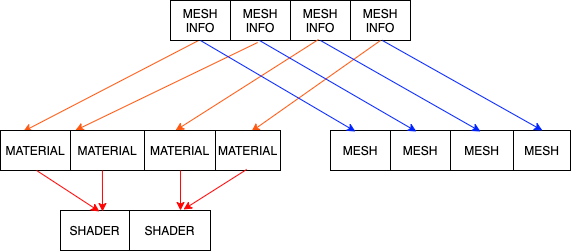

The diagram above was exported from draw.io. Its source (the exported page's mxGraphModel, read from the mxfile embedded in the PNG):
<mxGraphModel dx="1426" dy="745" grid="1" gridSize="10" guides="1" tooltips="1" connect="1" arrows="1" fold="1" page="1" pageScale="1" pageWidth="827" pageHeight="1169" math="0" shadow="0">
  <root>
    <mxCell id="0" />
    <mxCell id="1" parent="0" />
    <mxCell id="oqkuJnH-XGyVOOaqvlcQ-74" value="" style="endArrow=classic;html=1;entryX=0.267;entryY=0;entryDx=0;entryDy=0;entryPerimeter=0;exitX=0.363;exitY=1.05;exitDx=0;exitDy=0;exitPerimeter=0;strokeColor=#FF570F;" edge="1" parent="1" source="oqkuJnH-XGyVOOaqvlcQ-3" target="oqkuJnH-XGyVOOaqvlcQ-48">
      <mxGeometry width="50" height="50" relative="1" as="geometry">
        <mxPoint x="433" y="270" as="sourcePoint" />
        <mxPoint x="440" y="330" as="targetPoint" />
      </mxGeometry>
    </mxCell>
    <mxCell id="oqkuJnH-XGyVOOaqvlcQ-75" value="" style="endArrow=classic;html=1;entryX=0.081;entryY=0.025;entryDx=0;entryDy=0;entryPerimeter=0;strokeColor=#FF570F;" edge="1" parent="1" target="oqkuJnH-XGyVOOaqvlcQ-48">
      <mxGeometry width="50" height="50" relative="1" as="geometry">
        <mxPoint x="400" y="189" as="sourcePoint" />
        <mxPoint x="440" y="330" as="targetPoint" />
      </mxGeometry>
    </mxCell>
    <mxCell id="oqkuJnH-XGyVOOaqvlcQ-2" value="" style="shape=table;html=1;whiteSpace=wrap;startSize=0;container=1;collapsible=0;childLayout=tableLayout;columnLines=1;rounded=0;resizeWidth=0;" vertex="1" parent="1">
      <mxGeometry x="370" y="150" width="240" height="40" as="geometry" />
    </mxCell>
    <mxCell id="oqkuJnH-XGyVOOaqvlcQ-3" value="" style="shape=partialRectangle;html=1;whiteSpace=wrap;collapsible=0;dropTarget=0;pointerEvents=0;fillColor=none;top=0;left=0;bottom=0;right=0;points=[[0,0.5],[1,0.5]];portConstraint=eastwest;" vertex="1" parent="oqkuJnH-XGyVOOaqvlcQ-2">
      <mxGeometry width="240" height="40" as="geometry" />
    </mxCell>
    <mxCell id="oqkuJnH-XGyVOOaqvlcQ-4" value="MESH INFO" style="shape=partialRectangle;html=1;whiteSpace=wrap;connectable=0;fillColor=none;top=0;left=0;bottom=0;right=0;overflow=hidden;" vertex="1" parent="oqkuJnH-XGyVOOaqvlcQ-3">
      <mxGeometry width="60" height="40" as="geometry" />
    </mxCell>
    <mxCell id="oqkuJnH-XGyVOOaqvlcQ-5" value="&lt;span&gt;MESH INFO&lt;/span&gt;" style="shape=partialRectangle;html=1;whiteSpace=wrap;connectable=0;fillColor=none;top=0;left=0;bottom=0;right=0;overflow=hidden;" vertex="1" parent="oqkuJnH-XGyVOOaqvlcQ-3">
      <mxGeometry x="60" width="60" height="40" as="geometry" />
    </mxCell>
    <mxCell id="oqkuJnH-XGyVOOaqvlcQ-6" value="&lt;span&gt;MESH INFO&lt;/span&gt;" style="shape=partialRectangle;html=1;whiteSpace=wrap;connectable=0;fillColor=none;top=0;left=0;bottom=0;right=0;overflow=hidden;" vertex="1" parent="oqkuJnH-XGyVOOaqvlcQ-3">
      <mxGeometry x="120" width="60" height="40" as="geometry" />
    </mxCell>
    <mxCell id="oqkuJnH-XGyVOOaqvlcQ-44" value="&lt;span&gt;MESH INFO&lt;/span&gt;" style="shape=partialRectangle;html=1;whiteSpace=wrap;connectable=0;fillColor=none;top=0;left=0;bottom=0;right=0;overflow=hidden;" vertex="1" parent="oqkuJnH-XGyVOOaqvlcQ-3">
      <mxGeometry x="180" width="60" height="40" as="geometry" />
    </mxCell>
    <mxCell id="oqkuJnH-XGyVOOaqvlcQ-76" value="" style="endArrow=classic;html=1;strokeColor=#FF570F;entryX=0.625;entryY=0;entryDx=0;entryDy=0;entryPerimeter=0;" edge="1" parent="1" target="oqkuJnH-XGyVOOaqvlcQ-48">
      <mxGeometry width="50" height="50" relative="1" as="geometry">
        <mxPoint x="518" y="189" as="sourcePoint" />
        <mxPoint x="440" y="330" as="targetPoint" />
      </mxGeometry>
    </mxCell>
    <mxCell id="oqkuJnH-XGyVOOaqvlcQ-77" value="" style="endArrow=classic;html=1;strokeColor=#FF570F;entryX=0.896;entryY=0.025;entryDx=0;entryDy=0;entryPerimeter=0;" edge="1" parent="1" target="oqkuJnH-XGyVOOaqvlcQ-48">
      <mxGeometry width="50" height="50" relative="1" as="geometry">
        <mxPoint x="580" y="190" as="sourcePoint" />
        <mxPoint x="440" y="330" as="targetPoint" />
      </mxGeometry>
    </mxCell>
    <mxCell id="oqkuJnH-XGyVOOaqvlcQ-47" value="" style="shape=table;html=1;whiteSpace=wrap;startSize=0;container=1;collapsible=0;childLayout=tableLayout;columnLines=1;rounded=0;resizeWidth=0;" vertex="1" parent="1">
      <mxGeometry x="200" y="280" width="280" height="40" as="geometry" />
    </mxCell>
    <mxCell id="oqkuJnH-XGyVOOaqvlcQ-48" value="" style="shape=partialRectangle;html=1;whiteSpace=wrap;collapsible=0;dropTarget=0;pointerEvents=0;fillColor=none;top=0;left=0;bottom=0;right=0;points=[[0,0.5],[1,0.5]];portConstraint=eastwest;" vertex="1" parent="oqkuJnH-XGyVOOaqvlcQ-47">
      <mxGeometry width="280" height="40" as="geometry" />
    </mxCell>
    <mxCell id="oqkuJnH-XGyVOOaqvlcQ-49" value="MATERIAL" style="shape=partialRectangle;html=1;whiteSpace=wrap;connectable=0;fillColor=none;top=0;left=0;bottom=0;right=0;overflow=hidden;" vertex="1" parent="oqkuJnH-XGyVOOaqvlcQ-48">
      <mxGeometry width="70" height="40" as="geometry" />
    </mxCell>
    <mxCell id="oqkuJnH-XGyVOOaqvlcQ-50" value="&lt;span&gt;MATERIAL&lt;/span&gt;" style="shape=partialRectangle;html=1;whiteSpace=wrap;connectable=0;fillColor=none;top=0;left=0;bottom=0;right=0;overflow=hidden;" vertex="1" parent="oqkuJnH-XGyVOOaqvlcQ-48">
      <mxGeometry x="70" width="74" height="40" as="geometry" />
    </mxCell>
    <mxCell id="oqkuJnH-XGyVOOaqvlcQ-51" value="MATERIAL" style="shape=partialRectangle;html=1;whiteSpace=wrap;connectable=0;fillColor=none;top=0;left=0;bottom=0;right=0;overflow=hidden;" vertex="1" parent="oqkuJnH-XGyVOOaqvlcQ-48">
      <mxGeometry x="144" width="71" height="40" as="geometry" />
    </mxCell>
    <mxCell id="oqkuJnH-XGyVOOaqvlcQ-52" value="MATERIAL" style="shape=partialRectangle;html=1;whiteSpace=wrap;connectable=0;fillColor=none;top=0;left=0;bottom=0;right=0;overflow=hidden;" vertex="1" parent="oqkuJnH-XGyVOOaqvlcQ-48">
      <mxGeometry x="215" width="65" height="40" as="geometry" />
    </mxCell>
    <mxCell id="oqkuJnH-XGyVOOaqvlcQ-55" value="" style="shape=table;html=1;whiteSpace=wrap;startSize=0;container=1;collapsible=0;childLayout=tableLayout;columnLines=1;rounded=0;resizeWidth=0;" vertex="1" parent="1">
      <mxGeometry x="530" y="280" width="240" height="40" as="geometry" />
    </mxCell>
    <mxCell id="oqkuJnH-XGyVOOaqvlcQ-56" value="" style="shape=partialRectangle;html=1;whiteSpace=wrap;collapsible=0;dropTarget=0;pointerEvents=0;fillColor=none;top=0;left=0;bottom=0;right=0;points=[[0,0.5],[1,0.5]];portConstraint=eastwest;" vertex="1" parent="oqkuJnH-XGyVOOaqvlcQ-55">
      <mxGeometry width="240" height="40" as="geometry" />
    </mxCell>
    <mxCell id="oqkuJnH-XGyVOOaqvlcQ-57" value="MESH" style="shape=partialRectangle;html=1;whiteSpace=wrap;connectable=0;fillColor=none;top=0;left=0;bottom=0;right=0;overflow=hidden;" vertex="1" parent="oqkuJnH-XGyVOOaqvlcQ-56">
      <mxGeometry width="60" height="40" as="geometry" />
    </mxCell>
    <mxCell id="oqkuJnH-XGyVOOaqvlcQ-58" value="&lt;span&gt;MESH&lt;/span&gt;" style="shape=partialRectangle;html=1;whiteSpace=wrap;connectable=0;fillColor=none;top=0;left=0;bottom=0;right=0;overflow=hidden;" vertex="1" parent="oqkuJnH-XGyVOOaqvlcQ-56">
      <mxGeometry x="60" width="60" height="40" as="geometry" />
    </mxCell>
    <mxCell id="oqkuJnH-XGyVOOaqvlcQ-59" value="&lt;span&gt;MESH&lt;/span&gt;" style="shape=partialRectangle;html=1;whiteSpace=wrap;connectable=0;fillColor=none;top=0;left=0;bottom=0;right=0;overflow=hidden;" vertex="1" parent="oqkuJnH-XGyVOOaqvlcQ-56">
      <mxGeometry x="120" width="63" height="40" as="geometry" />
    </mxCell>
    <mxCell id="oqkuJnH-XGyVOOaqvlcQ-60" value="&lt;span&gt;MESH&lt;/span&gt;" style="shape=partialRectangle;html=1;whiteSpace=wrap;connectable=0;fillColor=none;top=0;left=0;bottom=0;right=0;overflow=hidden;" vertex="1" parent="oqkuJnH-XGyVOOaqvlcQ-56">
      <mxGeometry x="183" width="57" height="40" as="geometry" />
    </mxCell>
    <mxCell id="oqkuJnH-XGyVOOaqvlcQ-63" value="" style="shape=table;html=1;whiteSpace=wrap;startSize=0;container=1;collapsible=0;childLayout=tableLayout;columnLines=1;rounded=0;resizeWidth=0;" vertex="1" parent="1">
      <mxGeometry x="260" y="360" width="150" height="40" as="geometry" />
    </mxCell>
    <mxCell id="oqkuJnH-XGyVOOaqvlcQ-64" value="" style="shape=partialRectangle;html=1;whiteSpace=wrap;collapsible=0;dropTarget=0;pointerEvents=0;fillColor=none;top=0;left=0;bottom=0;right=0;points=[[0,0.5],[1,0.5]];portConstraint=eastwest;" vertex="1" parent="oqkuJnH-XGyVOOaqvlcQ-63">
      <mxGeometry width="150" height="40" as="geometry" />
    </mxCell>
    <mxCell id="oqkuJnH-XGyVOOaqvlcQ-65" value="SHADER" style="shape=partialRectangle;html=1;whiteSpace=wrap;connectable=0;fillColor=none;top=0;left=0;bottom=0;right=0;overflow=hidden;" vertex="1" parent="oqkuJnH-XGyVOOaqvlcQ-64">
      <mxGeometry width="69" height="40" as="geometry" />
    </mxCell>
    <mxCell id="oqkuJnH-XGyVOOaqvlcQ-66" value="&lt;span&gt;SHADER&lt;/span&gt;" style="shape=partialRectangle;html=1;whiteSpace=wrap;connectable=0;fillColor=none;top=0;left=0;bottom=0;right=0;overflow=hidden;" vertex="1" parent="oqkuJnH-XGyVOOaqvlcQ-64">
      <mxGeometry x="69" width="81" height="40" as="geometry" />
    </mxCell>
    <mxCell id="oqkuJnH-XGyVOOaqvlcQ-79" value="" style="endArrow=classic;html=1;entryX=0.104;entryY=0.025;entryDx=0;entryDy=0;entryPerimeter=0;strokeColor=#0022FF;" edge="1" parent="1" target="oqkuJnH-XGyVOOaqvlcQ-56">
      <mxGeometry width="50" height="50" relative="1" as="geometry">
        <mxPoint x="400" y="190" as="sourcePoint" />
        <mxPoint x="232.68000000000006" y="291" as="targetPoint" />
      </mxGeometry>
    </mxCell>
    <mxCell id="oqkuJnH-XGyVOOaqvlcQ-80" value="" style="endArrow=classic;html=1;entryX=0.358;entryY=0.025;entryDx=0;entryDy=0;entryPerimeter=0;exitX=0.371;exitY=1;exitDx=0;exitDy=0;exitPerimeter=0;strokeColor=#0022FF;" edge="1" parent="1" source="oqkuJnH-XGyVOOaqvlcQ-3" target="oqkuJnH-XGyVOOaqvlcQ-56">
      <mxGeometry width="50" height="50" relative="1" as="geometry">
        <mxPoint x="440.72" y="201" as="sourcePoint" />
        <mxPoint x="284.76" y="290" as="targetPoint" />
      </mxGeometry>
    </mxCell>
    <mxCell id="oqkuJnH-XGyVOOaqvlcQ-81" value="" style="endArrow=classic;html=1;strokeColor=#0022FF;entryX=0.625;entryY=0.025;entryDx=0;entryDy=0;entryPerimeter=0;exitX=0.625;exitY=1;exitDx=0;exitDy=0;exitPerimeter=0;" edge="1" parent="1" source="oqkuJnH-XGyVOOaqvlcQ-3" target="oqkuJnH-XGyVOOaqvlcQ-56">
      <mxGeometry width="50" height="50" relative="1" as="geometry">
        <mxPoint x="528" y="199" as="sourcePoint" />
        <mxPoint x="385" y="290" as="targetPoint" />
      </mxGeometry>
    </mxCell>
    <mxCell id="oqkuJnH-XGyVOOaqvlcQ-82" value="" style="endArrow=classic;html=1;strokeColor=#0022FF;exitX=0.883;exitY=1;exitDx=0;exitDy=0;exitPerimeter=0;entryX=0.883;entryY=0;entryDx=0;entryDy=0;entryPerimeter=0;" edge="1" parent="1" source="oqkuJnH-XGyVOOaqvlcQ-3" target="oqkuJnH-XGyVOOaqvlcQ-56">
      <mxGeometry width="50" height="50" relative="1" as="geometry">
        <mxPoint x="584.96" y="203" as="sourcePoint" />
        <mxPoint x="460.8800000000001" y="291" as="targetPoint" />
      </mxGeometry>
    </mxCell>
    <mxCell id="oqkuJnH-XGyVOOaqvlcQ-83" value="" style="endArrow=classic;html=1;strokeColor=#FF0303;exitX=0.129;exitY=1;exitDx=0;exitDy=0;exitPerimeter=0;entryX=0.26;entryY=0.025;entryDx=0;entryDy=0;entryPerimeter=0;" edge="1" parent="1" source="oqkuJnH-XGyVOOaqvlcQ-48" target="oqkuJnH-XGyVOOaqvlcQ-64">
      <mxGeometry width="50" height="50" relative="1" as="geometry">
        <mxPoint x="390" y="380" as="sourcePoint" />
        <mxPoint x="440" y="330" as="targetPoint" />
      </mxGeometry>
    </mxCell>
    <mxCell id="oqkuJnH-XGyVOOaqvlcQ-84" value="" style="endArrow=classic;html=1;strokeColor=#FF0303;exitX=0.364;exitY=1;exitDx=0;exitDy=0;exitPerimeter=0;entryX=0.28;entryY=0.025;entryDx=0;entryDy=0;entryPerimeter=0;" edge="1" parent="1" source="oqkuJnH-XGyVOOaqvlcQ-48" target="oqkuJnH-XGyVOOaqvlcQ-64">
      <mxGeometry width="50" height="50" relative="1" as="geometry">
        <mxPoint x="246.1199999999999" y="330" as="sourcePoint" />
        <mxPoint x="300" y="370" as="targetPoint" />
      </mxGeometry>
    </mxCell>
    <mxCell id="oqkuJnH-XGyVOOaqvlcQ-85" value="" style="endArrow=classic;html=1;strokeColor=#FF0303;exitX=0.643;exitY=1;exitDx=0;exitDy=0;exitPerimeter=0;entryX=0.8;entryY=0;entryDx=0;entryDy=0;entryPerimeter=0;" edge="1" parent="1" source="oqkuJnH-XGyVOOaqvlcQ-48" target="oqkuJnH-XGyVOOaqvlcQ-64">
      <mxGeometry width="50" height="50" relative="1" as="geometry">
        <mxPoint x="311.9200000000001" y="330" as="sourcePoint" />
        <mxPoint x="312" y="371" as="targetPoint" />
      </mxGeometry>
    </mxCell>
    <mxCell id="oqkuJnH-XGyVOOaqvlcQ-86" value="" style="endArrow=classic;html=1;strokeColor=#FF0303;exitX=0.879;exitY=0.975;exitDx=0;exitDy=0;exitPerimeter=0;entryX=0.82;entryY=-0.025;entryDx=0;entryDy=0;entryPerimeter=0;" edge="1" parent="1" source="oqkuJnH-XGyVOOaqvlcQ-48" target="oqkuJnH-XGyVOOaqvlcQ-64">
      <mxGeometry width="50" height="50" relative="1" as="geometry">
        <mxPoint x="390.03999999999996" y="330" as="sourcePoint" />
        <mxPoint x="390" y="370" as="targetPoint" />
      </mxGeometry>
    </mxCell>
  </root>
</mxGraphModel>